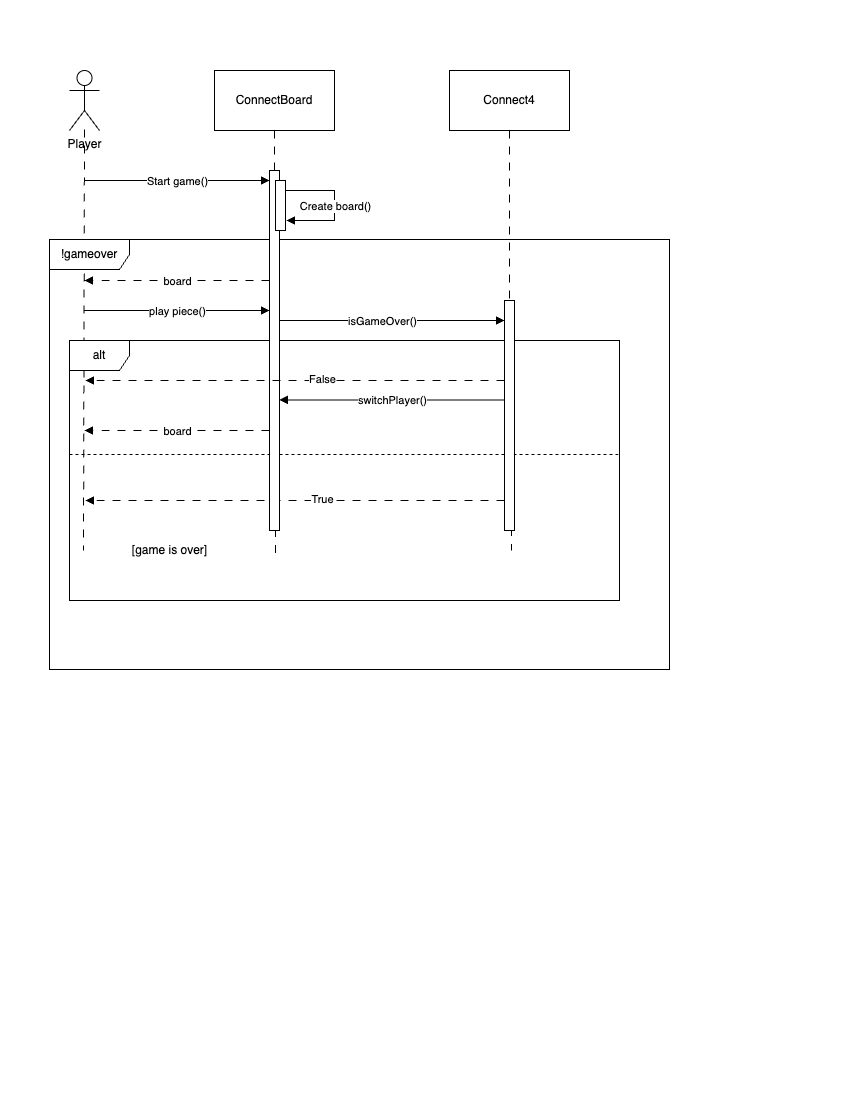

The diagram above was exported from draw.io. Its source (the exported page's mxGraphModel, read from the mxfile embedded in the PNG):
<mxGraphModel dx="1766" dy="824" grid="1" gridSize="10" guides="1" tooltips="1" connect="1" arrows="1" fold="1" page="1" pageScale="1" pageWidth="850" pageHeight="1100" math="0" shadow="0">
  <root>
    <mxCell id="0" />
    <mxCell id="1" parent="0" />
    <mxCell id="9JiRbr5nASY7E8uA0ReJ-10" style="edgeStyle=orthogonalEdgeStyle;rounded=0;orthogonalLoop=1;jettySize=auto;html=1;dashed=1;dashPattern=8 8;endArrow=none;startFill=0;" parent="1" edge="1">
      <mxGeometry relative="1" as="geometry">
        <mxPoint x="84" y="550" as="targetPoint" />
        <mxPoint x="85" y="129" as="sourcePoint" />
        <Array as="points">
          <mxPoint x="84" y="129" />
        </Array>
      </mxGeometry>
    </mxCell>
    <mxCell id="9JiRbr5nASY7E8uA0ReJ-1" value="Player" style="shape=umlActor;verticalLabelPosition=bottom;verticalAlign=top;html=1;outlineConnect=0;" parent="1" vertex="1">
      <mxGeometry x="70" y="70" width="30" height="60" as="geometry" />
    </mxCell>
    <mxCell id="9JiRbr5nASY7E8uA0ReJ-2" value="ConnectBoard" style="rounded=0;whiteSpace=wrap;html=1;" parent="1" vertex="1">
      <mxGeometry x="215" y="70" width="120" height="60" as="geometry" />
    </mxCell>
    <mxCell id="9JiRbr5nASY7E8uA0ReJ-6" style="edgeStyle=orthogonalEdgeStyle;rounded=0;orthogonalLoop=1;jettySize=auto;html=1;exitX=0.5;exitY=1;exitDx=0;exitDy=0;dashed=1;dashPattern=8 8;endArrow=none;startFill=0;" parent="1" source="9JiRbr5nASY7E8uA0ReJ-4" edge="1">
      <mxGeometry relative="1" as="geometry">
        <mxPoint x="512" y="550" as="targetPoint" />
      </mxGeometry>
    </mxCell>
    <mxCell id="9JiRbr5nASY7E8uA0ReJ-4" value="Connect4" style="rounded=0;whiteSpace=wrap;html=1;" parent="1" vertex="1">
      <mxGeometry x="450" y="70" width="120" height="60" as="geometry" />
    </mxCell>
    <mxCell id="9JiRbr5nASY7E8uA0ReJ-7" value="!gameover" style="shape=umlFrame;whiteSpace=wrap;html=1;pointerEvents=0;width=80;height=30;" parent="1" vertex="1">
      <mxGeometry x="50" y="239" width="620" height="430" as="geometry" />
    </mxCell>
    <mxCell id="9JiRbr5nASY7E8uA0ReJ-13" value="" style="endArrow=block;html=1;rounded=0;endFill=1;" parent="1" edge="1">
      <mxGeometry relative="1" as="geometry">
        <mxPoint x="85" y="180" as="sourcePoint" />
        <mxPoint x="270" y="180" as="targetPoint" />
      </mxGeometry>
    </mxCell>
    <mxCell id="9JiRbr5nASY7E8uA0ReJ-14" value="Start game()" style="edgeLabel;resizable=0;html=1;;align=center;verticalAlign=middle;" parent="9JiRbr5nASY7E8uA0ReJ-13" connectable="0" vertex="1">
      <mxGeometry relative="1" as="geometry" />
    </mxCell>
    <mxCell id="9JiRbr5nASY7E8uA0ReJ-33" value="alt" style="shape=umlFrame;whiteSpace=wrap;html=1;pointerEvents=0;" parent="1" vertex="1">
      <mxGeometry x="70" y="340" width="550" height="260" as="geometry" />
    </mxCell>
    <mxCell id="9JiRbr5nASY7E8uA0ReJ-34" value="" style="line;strokeWidth=1;fillColor=none;align=left;verticalAlign=middle;spacingTop=-1;spacingLeft=3;spacingRight=3;rotatable=0;labelPosition=right;points=[];portConstraint=eastwest;strokeColor=inherit;dashed=1;" parent="1" vertex="1">
      <mxGeometry x="70" y="450" width="550" height="8" as="geometry" />
    </mxCell>
    <mxCell id="9JiRbr5nASY7E8uA0ReJ-41" value="" style="endArrow=block;html=1;rounded=0;endFill=1;" parent="1" target="swV3BPa2AWR_UPjGpjmX-14" edge="1">
      <mxGeometry relative="1" as="geometry">
        <mxPoint x="280" y="320" as="sourcePoint" />
        <mxPoint x="460.0000000000002" y="320" as="targetPoint" />
        <Array as="points">
          <mxPoint x="345" y="320" />
        </Array>
      </mxGeometry>
    </mxCell>
    <mxCell id="9JiRbr5nASY7E8uA0ReJ-42" value="isGameOver()" style="edgeLabel;resizable=0;html=1;;align=center;verticalAlign=middle;" parent="9JiRbr5nASY7E8uA0ReJ-41" connectable="0" vertex="1">
      <mxGeometry relative="1" as="geometry">
        <mxPoint x="-10" as="offset" />
      </mxGeometry>
    </mxCell>
    <mxCell id="9JiRbr5nASY7E8uA0ReJ-43" value="" style="endArrow=block;html=1;rounded=0;endFill=1;" parent="1" edge="1">
      <mxGeometry relative="1" as="geometry">
        <mxPoint x="280" y="190" as="sourcePoint" />
        <mxPoint x="287" y="220" as="targetPoint" />
        <Array as="points">
          <mxPoint x="335" y="190" />
          <mxPoint x="335" y="220" />
          <mxPoint x="310" y="220" />
        </Array>
      </mxGeometry>
    </mxCell>
    <mxCell id="9JiRbr5nASY7E8uA0ReJ-44" value="Create board()" style="edgeLabel;resizable=0;html=1;;align=center;verticalAlign=middle;" parent="9JiRbr5nASY7E8uA0ReJ-43" connectable="0" vertex="1">
      <mxGeometry relative="1" as="geometry">
        <mxPoint y="4" as="offset" />
      </mxGeometry>
    </mxCell>
    <mxCell id="9JiRbr5nASY7E8uA0ReJ-92" value="" style="endArrow=block;html=1;rounded=0;endFill=1;dashed=1;dashPattern=8 8;" parent="1" edge="1">
      <mxGeometry relative="1" as="geometry">
        <mxPoint x="505" y="500" as="sourcePoint" />
        <mxPoint x="86" y="500" as="targetPoint" />
      </mxGeometry>
    </mxCell>
    <mxCell id="9JiRbr5nASY7E8uA0ReJ-93" value="True" style="edgeLabel;resizable=0;html=1;;align=center;verticalAlign=middle;" parent="9JiRbr5nASY7E8uA0ReJ-92" connectable="0" vertex="1">
      <mxGeometry relative="1" as="geometry">
        <mxPoint x="27" y="-2" as="offset" />
      </mxGeometry>
    </mxCell>
    <mxCell id="swV3BPa2AWR_UPjGpjmX-7" value="" style="endArrow=block;html=1;rounded=0;endFill=1;" edge="1" parent="1">
      <mxGeometry relative="1" as="geometry">
        <mxPoint x="85" y="310" as="sourcePoint" />
        <mxPoint x="270" y="310" as="targetPoint" />
      </mxGeometry>
    </mxCell>
    <mxCell id="swV3BPa2AWR_UPjGpjmX-8" value="play piece()" style="edgeLabel;resizable=0;html=1;;align=center;verticalAlign=middle;" connectable="0" vertex="1" parent="swV3BPa2AWR_UPjGpjmX-7">
      <mxGeometry relative="1" as="geometry" />
    </mxCell>
    <mxCell id="swV3BPa2AWR_UPjGpjmX-14" value="" style="html=1;points=[[0,0,0,0,5],[0,1,0,0,-5],[1,0,0,0,5],[1,1,0,0,-5]];perimeter=orthogonalPerimeter;outlineConnect=0;targetShapes=umlLifeline;portConstraint=eastwest;newEdgeStyle={&quot;curved&quot;:0,&quot;rounded&quot;:0};" vertex="1" parent="1">
      <mxGeometry x="505" y="300" width="10" height="230" as="geometry" />
    </mxCell>
    <mxCell id="swV3BPa2AWR_UPjGpjmX-36" style="edgeStyle=orthogonalEdgeStyle;rounded=0;orthogonalLoop=1;jettySize=auto;html=1;exitX=0.5;exitY=1;exitDx=0;exitDy=0;dashed=1;dashPattern=8 8;endArrow=none;startFill=0;" edge="1" parent="1" source="9JiRbr5nASY7E8uA0ReJ-2">
      <mxGeometry relative="1" as="geometry">
        <mxPoint x="276" y="560" as="targetPoint" />
      </mxGeometry>
    </mxCell>
    <mxCell id="swV3BPa2AWR_UPjGpjmX-37" value="" style="html=1;points=[[0,0,0,0,5],[0,1,0,0,-5],[1,0,0,0,5],[1,1,0,0,-5]];perimeter=orthogonalPerimeter;outlineConnect=0;targetShapes=umlLifeline;portConstraint=eastwest;newEdgeStyle={&quot;curved&quot;:0,&quot;rounded&quot;:0};" vertex="1" parent="1">
      <mxGeometry x="270" y="170" width="10" height="360" as="geometry" />
    </mxCell>
    <mxCell id="swV3BPa2AWR_UPjGpjmX-41" value="" style="html=1;points=[[0,0,0,0,5],[0,1,0,0,-5],[1,0,0,0,5],[1,1,0,0,-5]];perimeter=orthogonalPerimeter;outlineConnect=0;targetShapes=umlLifeline;portConstraint=eastwest;newEdgeStyle={&quot;curved&quot;:0,&quot;rounded&quot;:0};" vertex="1" parent="1">
      <mxGeometry x="276" y="180" width="10" height="50" as="geometry" />
    </mxCell>
    <mxCell id="swV3BPa2AWR_UPjGpjmX-60" value="" style="endArrow=block;html=1;rounded=0;endFill=1;dashed=1;dashPattern=8 8;" edge="1" parent="1">
      <mxGeometry relative="1" as="geometry">
        <mxPoint x="270" y="280" as="sourcePoint" />
        <mxPoint x="85" y="280" as="targetPoint" />
      </mxGeometry>
    </mxCell>
    <mxCell id="swV3BPa2AWR_UPjGpjmX-61" value="board" style="edgeLabel;resizable=0;html=1;;align=center;verticalAlign=middle;" connectable="0" vertex="1" parent="swV3BPa2AWR_UPjGpjmX-60">
      <mxGeometry relative="1" as="geometry" />
    </mxCell>
    <mxCell id="swV3BPa2AWR_UPjGpjmX-62" value="" style="endArrow=block;html=1;rounded=0;endFill=1;dashed=1;dashPattern=8 8;" edge="1" parent="1">
      <mxGeometry relative="1" as="geometry">
        <mxPoint x="505" y="380" as="sourcePoint" />
        <mxPoint x="86" y="380" as="targetPoint" />
      </mxGeometry>
    </mxCell>
    <mxCell id="swV3BPa2AWR_UPjGpjmX-63" value="False" style="edgeLabel;resizable=0;html=1;;align=center;verticalAlign=middle;" connectable="0" vertex="1" parent="swV3BPa2AWR_UPjGpjmX-62">
      <mxGeometry relative="1" as="geometry">
        <mxPoint x="27" y="-2" as="offset" />
      </mxGeometry>
    </mxCell>
    <mxCell id="swV3BPa2AWR_UPjGpjmX-64" value="" style="endArrow=block;html=1;rounded=0;endFill=1;" edge="1" parent="1">
      <mxGeometry relative="1" as="geometry">
        <mxPoint x="505" y="399.38" as="sourcePoint" />
        <mxPoint x="280" y="399.38" as="targetPoint" />
      </mxGeometry>
    </mxCell>
    <mxCell id="swV3BPa2AWR_UPjGpjmX-65" value="switchPlayer()" style="edgeLabel;resizable=0;html=1;;align=center;verticalAlign=middle;" connectable="0" vertex="1" parent="swV3BPa2AWR_UPjGpjmX-64">
      <mxGeometry relative="1" as="geometry" />
    </mxCell>
    <mxCell id="swV3BPa2AWR_UPjGpjmX-66" value="[game is over]" style="text;html=1;align=center;verticalAlign=middle;resizable=0;points=[];autosize=1;strokeColor=none;fillColor=none;" vertex="1" parent="1">
      <mxGeometry x="120" y="535" width="100" height="30" as="geometry" />
    </mxCell>
    <mxCell id="swV3BPa2AWR_UPjGpjmX-67" value="" style="endArrow=block;html=1;rounded=0;endFill=1;dashed=1;dashPattern=8 8;" edge="1" parent="1">
      <mxGeometry relative="1" as="geometry">
        <mxPoint x="270" y="430" as="sourcePoint" />
        <mxPoint x="85" y="430" as="targetPoint" />
      </mxGeometry>
    </mxCell>
    <mxCell id="swV3BPa2AWR_UPjGpjmX-68" value="board" style="edgeLabel;resizable=0;html=1;;align=center;verticalAlign=middle;" connectable="0" vertex="1" parent="swV3BPa2AWR_UPjGpjmX-67">
      <mxGeometry relative="1" as="geometry" />
    </mxCell>
  </root>
</mxGraphModel>